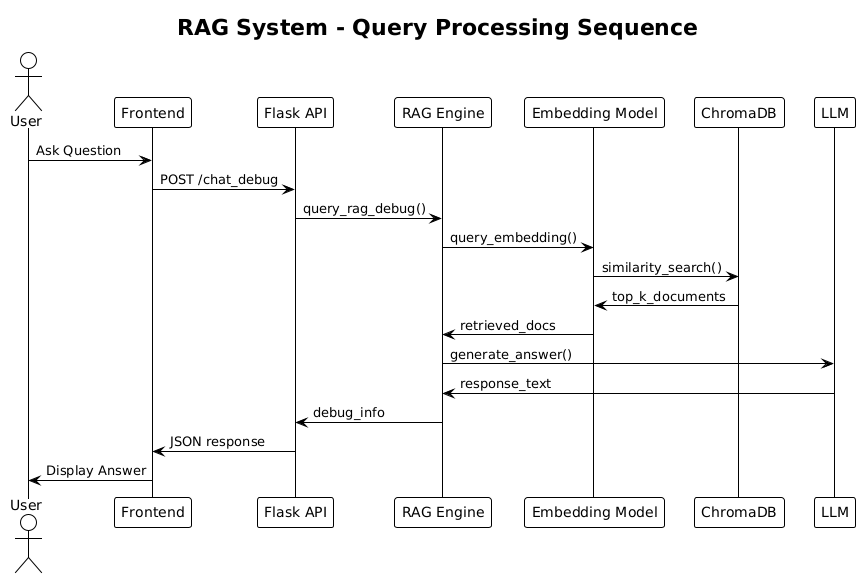

The diagram above was rendered by PlantUML. Its source (embedded in the PNG):
@startuml
!theme plain
title RAG System - Query Processing Sequence

actor User
participant "Frontend" as UI
participant "Flask API" as API
participant "RAG Engine" as RAG
participant "Embedding Model" as EM
participant "ChromaDB" as DB
participant "LLM" as LLM

User -> UI: Ask Question
UI -> API: POST /chat_debug
API -> RAG: query_rag_debug()
RAG -> EM: query_embedding()
EM -> DB: similarity_search()
DB -> EM: top_k_documents
EM -> RAG: retrieved_docs
RAG -> LLM: generate_answer()
LLM -> RAG: response_text
RAG -> API: debug_info
API -> UI: JSON response
UI -> User: Display Answer
@enduml